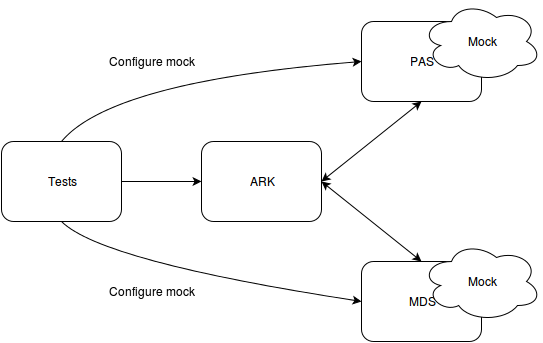

The diagram above was exported from draw.io. Its source (the exported page's mxGraphModel, read from the mxfile embedded in the PNG):
<mxGraphModel dx="1369" dy="778" grid="1" gridSize="10" guides="1" tooltips="1" connect="1" arrows="1" fold="1" page="1" pageScale="1" pageWidth="500" pageHeight="440" background="#ffffff" math="0" shadow="0">
  <root>
    <mxCell id="0" />
    <mxCell id="1" parent="0" />
    <mxCell id="2" value="Tests" style="rounded=1;whiteSpace=wrap;html=1;" vertex="1" parent="1">
      <mxGeometry x="140" y="180" width="120" height="80" as="geometry" />
    </mxCell>
    <mxCell id="8" value="ARK" style="rounded=1;whiteSpace=wrap;html=1;" vertex="1" parent="1">
      <mxGeometry x="340" y="180" width="120" height="80" as="geometry" />
    </mxCell>
    <mxCell id="9" value="PAS" style="rounded=1;whiteSpace=wrap;html=1;" vertex="1" parent="1">
      <mxGeometry x="500" y="60" width="120" height="80" as="geometry" />
    </mxCell>
    <mxCell id="10" value="MDS" style="rounded=1;whiteSpace=wrap;html=1;" vertex="1" parent="1">
      <mxGeometry x="500" y="300" width="120" height="80" as="geometry" />
    </mxCell>
    <mxCell id="16" value="" style="endArrow=classic;startArrow=classic;html=1;exitX=1;exitY=0.5;entryX=0.5;entryY=1;" edge="1" parent="1" source="8" target="9">
      <mxGeometry width="50" height="50" relative="1" as="geometry">
        <mxPoint x="30" y="-80" as="sourcePoint" />
        <mxPoint x="80" y="-130" as="targetPoint" />
      </mxGeometry>
    </mxCell>
    <mxCell id="17" value="" style="endArrow=classic;startArrow=classic;html=1;entryX=0.5;entryY=0;" edge="1" parent="1" target="10">
      <mxGeometry x="470" y="150" width="50" height="50" as="geometry">
        <mxPoint x="460" y="220" as="sourcePoint" />
        <mxPoint x="570" y="150" as="targetPoint" />
      </mxGeometry>
    </mxCell>
    <mxCell id="19" value="" style="curved=1;endArrow=classic;html=1;exitX=0.5;exitY=0;entryX=0;entryY=0.5;" edge="1" parent="1" source="2" target="9">
      <mxGeometry width="50" height="50" relative="1" as="geometry">
        <mxPoint x="230" y="160" as="sourcePoint" />
        <mxPoint x="280" y="110" as="targetPoint" />
        <Array as="points">
          <mxPoint x="250" y="120" />
        </Array>
      </mxGeometry>
    </mxCell>
    <mxCell id="20" value="" style="curved=1;endArrow=classic;html=1;exitX=0.5;exitY=1;entryX=0;entryY=0.5;" edge="1" parent="1" source="2" target="10">
      <mxGeometry x="190" y="280" width="50" height="50" as="geometry">
        <mxPoint x="190" y="360" as="sourcePoint" />
        <mxPoint x="490" y="280" as="targetPoint" />
        <Array as="points">
          <mxPoint x="240" y="300" />
        </Array>
      </mxGeometry>
    </mxCell>
    <mxCell id="21" value="Mock" style="ellipse;shape=cloud;whiteSpace=wrap;html=1;" vertex="1" parent="1">
      <mxGeometry x="560" y="40" width="120" height="80" as="geometry" />
    </mxCell>
    <mxCell id="22" value="Mock" style="ellipse;shape=cloud;whiteSpace=wrap;html=1;" vertex="1" parent="1">
      <mxGeometry x="560" y="280" width="120" height="80" as="geometry" />
    </mxCell>
    <mxCell id="23" value="" style="endArrow=classic;html=1;exitX=1;exitY=0.5;entryX=0;entryY=0.5;" edge="1" parent="1" source="2" target="8">
      <mxGeometry width="50" height="50" relative="1" as="geometry">
        <mxPoint x="30" y="-80" as="sourcePoint" />
        <mxPoint x="80" y="-130" as="targetPoint" />
      </mxGeometry>
    </mxCell>
    <mxCell id="24" value="Configure mock&lt;br&gt;" style="text;html=1;strokeColor=none;fillColor=none;align=center;verticalAlign=middle;whiteSpace=wrap;overflow=hidden;" vertex="1" parent="1">
      <mxGeometry x="230" y="320" width="120" height="20" as="geometry" />
    </mxCell>
    <mxCell id="25" value="Configure mock&lt;br&gt;" style="text;html=1;strokeColor=none;fillColor=none;align=center;verticalAlign=middle;whiteSpace=wrap;overflow=hidden;" vertex="1" parent="1">
      <mxGeometry x="230" y="90" width="120" height="20" as="geometry" />
    </mxCell>
  </root>
</mxGraphModel>